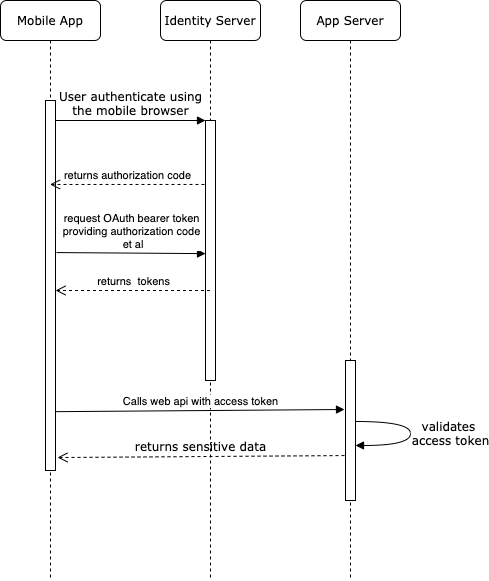

The diagram above was exported from draw.io. Its source (the exported page's mxGraphModel, read from the mxfile embedded in the PNG):
<mxGraphModel dx="1106" dy="822" grid="1" gridSize="10" guides="1" tooltips="1" connect="1" arrows="1" fold="1" page="1" pageScale="1" pageWidth="1100" pageHeight="850" background="#ffffff" math="0" shadow="0">
  <root>
    <mxCell id="0" />
    <mxCell id="1" parent="0" />
    <mxCell id="7baba1c4bc27f4b0-2" value="Mobile App" style="shape=umlLifeline;perimeter=lifelinePerimeter;whiteSpace=wrap;html=1;container=1;collapsible=0;recursiveResize=0;outlineConnect=0;rounded=1;shadow=0;comic=0;labelBackgroundColor=none;strokeWidth=1;fontFamily=Verdana;fontSize=12;align=center;" parent="1" vertex="1">
      <mxGeometry x="240" y="80" width="100" height="580" as="geometry" />
    </mxCell>
    <mxCell id="7baba1c4bc27f4b0-10" value="" style="html=1;points=[];perimeter=orthogonalPerimeter;rounded=0;shadow=0;comic=0;labelBackgroundColor=none;strokeWidth=1;fontFamily=Verdana;fontSize=12;align=center;" parent="7baba1c4bc27f4b0-2" vertex="1">
      <mxGeometry x="45" y="100" width="10" height="370" as="geometry" />
    </mxCell>
    <mxCell id="7baba1c4bc27f4b0-3" value="Identity Server" style="shape=umlLifeline;perimeter=lifelinePerimeter;whiteSpace=wrap;html=1;container=1;collapsible=0;recursiveResize=0;outlineConnect=0;rounded=1;shadow=0;comic=0;labelBackgroundColor=none;strokeWidth=1;fontFamily=Verdana;fontSize=12;align=center;" parent="1" vertex="1">
      <mxGeometry x="400" y="80" width="100" height="580" as="geometry" />
    </mxCell>
    <mxCell id="7baba1c4bc27f4b0-13" value="" style="html=1;points=[];perimeter=orthogonalPerimeter;rounded=0;shadow=0;comic=0;labelBackgroundColor=none;strokeWidth=1;fontFamily=Verdana;fontSize=12;align=center;" parent="7baba1c4bc27f4b0-3" vertex="1">
      <mxGeometry x="45" y="120" width="10" height="260" as="geometry" />
    </mxCell>
    <mxCell id="7baba1c4bc27f4b0-4" value="App Server" style="shape=umlLifeline;perimeter=lifelinePerimeter;whiteSpace=wrap;html=1;container=1;collapsible=0;recursiveResize=0;outlineConnect=0;rounded=1;shadow=0;comic=0;labelBackgroundColor=none;strokeWidth=1;fontFamily=Verdana;fontSize=12;align=center;" parent="1" vertex="1">
      <mxGeometry x="540" y="80" width="100" height="580" as="geometry" />
    </mxCell>
    <mxCell id="7baba1c4bc27f4b0-22" value="" style="html=1;points=[];perimeter=orthogonalPerimeter;rounded=0;shadow=0;comic=0;labelBackgroundColor=none;strokeWidth=1;fontFamily=Verdana;fontSize=12;align=center;" parent="1" vertex="1">
      <mxGeometry x="585" y="440" width="10" height="140" as="geometry" />
    </mxCell>
    <mxCell id="7baba1c4bc27f4b0-27" value="returns sensitive data" style="html=1;verticalAlign=bottom;endArrow=open;dashed=1;endSize=8;exitX=-0.1;exitY=0.679;labelBackgroundColor=none;fontFamily=Verdana;fontSize=12;entryX=1.2;entryY=0.965;entryDx=0;entryDy=0;entryPerimeter=0;exitDx=0;exitDy=0;exitPerimeter=0;" parent="1" source="7baba1c4bc27f4b0-22" target="7baba1c4bc27f4b0-10" edge="1">
      <mxGeometry relative="1" as="geometry">
        <mxPoint x="930" y="416" as="targetPoint" />
      </mxGeometry>
    </mxCell>
    <mxCell id="7baba1c4bc27f4b0-14" value="User authenticate using&lt;br&gt;the mobile browser" style="html=1;verticalAlign=bottom;endArrow=block;entryX=0;entryY=0;labelBackgroundColor=none;fontFamily=Verdana;fontSize=12;edgeStyle=elbowEdgeStyle;elbow=vertical;" parent="1" source="7baba1c4bc27f4b0-10" target="7baba1c4bc27f4b0-13" edge="1">
      <mxGeometry relative="1" as="geometry">
        <mxPoint x="370" y="200" as="sourcePoint" />
      </mxGeometry>
    </mxCell>
    <mxCell id="7baba1c4bc27f4b0-39" value="validates &lt;br&gt;access token" style="html=1;verticalAlign=bottom;endArrow=block;labelBackgroundColor=none;fontFamily=Verdana;fontSize=12;elbow=vertical;edgeStyle=orthogonalEdgeStyle;curved=1;entryX=1;entryY=0.607;entryPerimeter=0;exitX=1.038;exitY=0.345;exitPerimeter=0;entryDx=0;entryDy=0;" parent="1" edge="1" target="7baba1c4bc27f4b0-22">
      <mxGeometry x="0.1771" y="40" relative="1" as="geometry">
        <mxPoint x="595.3333333333335" y="501" as="sourcePoint" />
        <mxPoint x="600.3333333333335" y="539.3333333333334" as="targetPoint" />
        <Array as="points">
          <mxPoint x="650" y="501" />
          <mxPoint x="650" y="525" />
        </Array>
        <mxPoint x="40" y="-35" as="offset" />
      </mxGeometry>
    </mxCell>
    <mxCell id="ye66emNcUn0srhbenauN-2" value="returns authorization code" style="html=1;verticalAlign=bottom;endArrow=open;dashed=1;endSize=8;exitX=-0.1;exitY=0.246;exitDx=0;exitDy=0;exitPerimeter=0;" edge="1" parent="1" source="7baba1c4bc27f4b0-13" target="7baba1c4bc27f4b0-2">
      <mxGeometry relative="1" as="geometry">
        <mxPoint x="390" y="280" as="sourcePoint" />
        <mxPoint x="310" y="280" as="targetPoint" />
      </mxGeometry>
    </mxCell>
    <mxCell id="ye66emNcUn0srhbenauN-4" value="request OAuth bearer token&lt;br&gt;providing authorization code&lt;br&gt;&amp;nbsp;et al" style="html=1;verticalAlign=bottom;endArrow=block;entryX=0;entryY=0.512;entryDx=0;entryDy=0;entryPerimeter=0;exitX=1.1;exitY=0.411;exitDx=0;exitDy=0;exitPerimeter=0;" edge="1" parent="1" source="7baba1c4bc27f4b0-10" target="7baba1c4bc27f4b0-13">
      <mxGeometry width="80" relative="1" as="geometry">
        <mxPoint x="290" y="333" as="sourcePoint" />
        <mxPoint x="380" y="334.5" as="targetPoint" />
      </mxGeometry>
    </mxCell>
    <mxCell id="ye66emNcUn0srhbenauN-5" value="returns&amp;nbsp; tokens" style="html=1;verticalAlign=bottom;endArrow=open;dashed=1;endSize=8;" edge="1" parent="1" source="7baba1c4bc27f4b0-3" target="7baba1c4bc27f4b0-10">
      <mxGeometry relative="1" as="geometry">
        <mxPoint x="445" y="380.00000000000006" as="sourcePoint" />
        <mxPoint x="300" y="380.13999999999993" as="targetPoint" />
      </mxGeometry>
    </mxCell>
    <mxCell id="ye66emNcUn0srhbenauN-6" value="Calls web api with access token" style="html=1;verticalAlign=bottom;endArrow=block;exitX=1;exitY=0.841;exitDx=0;exitDy=0;exitPerimeter=0;entryX=-0.1;entryY=0.35;entryDx=0;entryDy=0;entryPerimeter=0;" edge="1" parent="1" source="7baba1c4bc27f4b0-10" target="7baba1c4bc27f4b0-22">
      <mxGeometry width="80" relative="1" as="geometry">
        <mxPoint x="320" y="490" as="sourcePoint" />
        <mxPoint x="400" y="490" as="targetPoint" />
      </mxGeometry>
    </mxCell>
  </root>
</mxGraphModel>